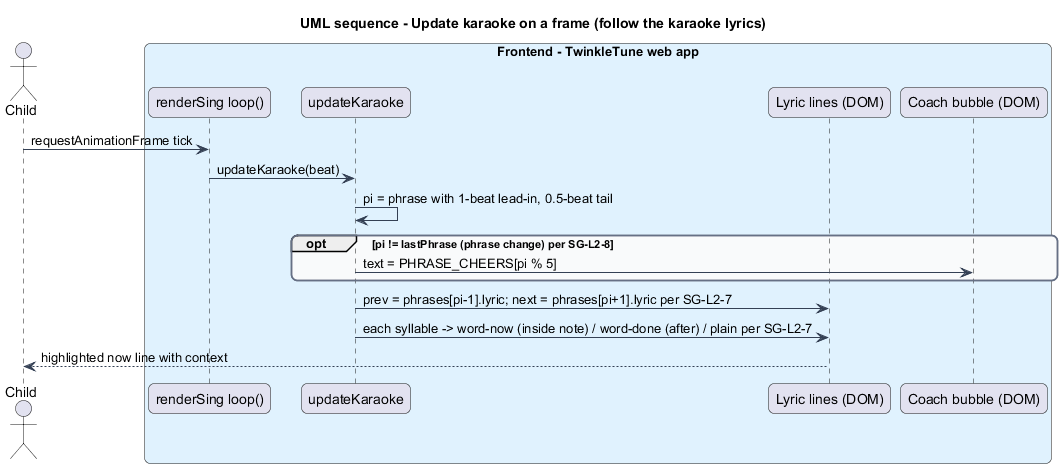

The diagram above was rendered by PlantUML. Its source (embedded in the PNG):
@startuml
title UML sequence - Update karaoke on a frame (follow the karaoke lyrics)
skinparam backgroundColor #FFFFFF
skinparam shadowing false
skinparam roundcorner 12
skinparam defaultFontName Arial
skinparam ArrowColor #344054
skinparam rectangle {
  BorderColor #344054
  FontColor #101828
}
skinparam package {
  BorderColor #667085
  FontColor #101828
  BackgroundColor #F9FAFB
}
actor "Child" as child
box "Frontend - TwinkleTune web app" #E0F2FE
  participant "renderSing loop()" as rloop
  participant "updateKaraoke" as karaoke
  participant "Lyric lines (DOM)" as lines
  participant "Coach bubble (DOM)" as coach
end box

child -> rloop : requestAnimationFrame tick
rloop -> karaoke : updateKaraoke(beat)
karaoke -> karaoke : pi = phrase with 1-beat lead-in, 0.5-beat tail
opt pi != lastPhrase (phrase change) per SG-L2-8
  karaoke -> coach : text = PHRASE_CHEERS[pi % 5]
end
karaoke -> lines : prev = phrases[pi-1].lyric; next = phrases[pi+1].lyric per SG-L2-7
karaoke -> lines : each syllable -> word-now (inside note) / word-done (after) / plain per SG-L2-7
lines --> child : highlighted now line with context
@enduml